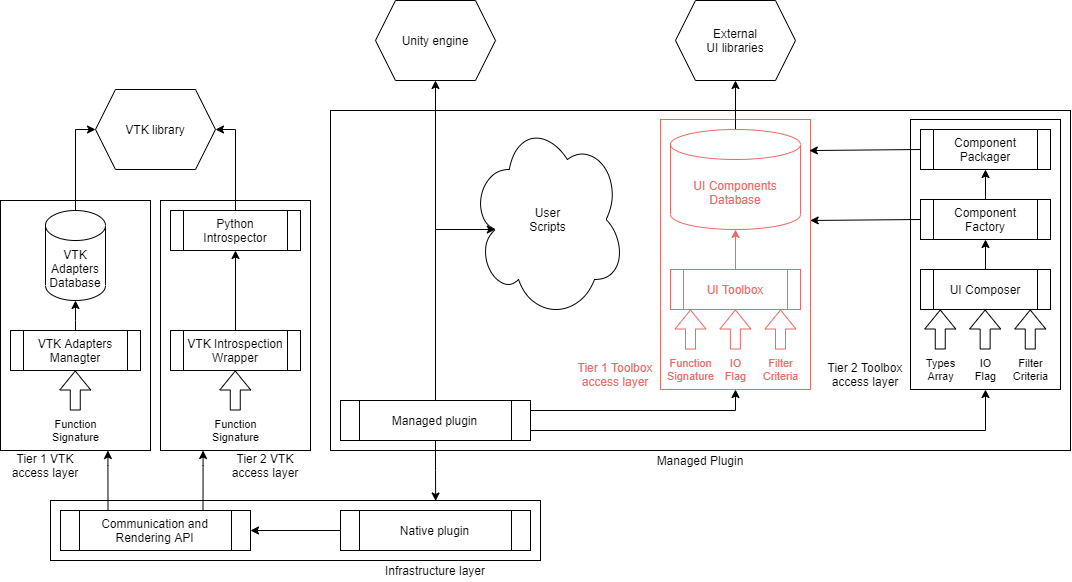

The diagram above was exported from draw.io. Its source (the exported page's mxGraphModel, read from the mxfile embedded in the PNG):
<mxGraphModel dx="2031" dy="2358" grid="1" gridSize="10" guides="1" tooltips="1" connect="1" arrows="1" fold="1" page="1" pageScale="1" pageWidth="827" pageHeight="1169" math="0" shadow="0">
  <root>
    <mxCell id="m7qRrAMxtoLY_luLI2TS-0" />
    <mxCell id="m7qRrAMxtoLY_luLI2TS-1" parent="m7qRrAMxtoLY_luLI2TS-0" />
    <mxCell id="PiYwKDjPDqFp4JKQ4pb1-63" value="" style="rounded=0;whiteSpace=wrap;html=1;fillColor=none;" vertex="1" parent="m7qRrAMxtoLY_luLI2TS-1">
      <mxGeometry x="480" y="-30" width="740" height="340" as="geometry" />
    </mxCell>
    <mxCell id="PiYwKDjPDqFp4JKQ4pb1-0" value="" style="rounded=0;whiteSpace=wrap;html=1;fillColor=none;" vertex="1" parent="m7qRrAMxtoLY_luLI2TS-1">
      <mxGeometry x="200" y="360" width="490" height="60" as="geometry" />
    </mxCell>
    <mxCell id="PiYwKDjPDqFp4JKQ4pb1-1" value="Infrastructure layer" style="text;html=1;strokeColor=none;fillColor=none;align=center;verticalAlign=middle;whiteSpace=wrap;rounded=0;" vertex="1" parent="m7qRrAMxtoLY_luLI2TS-1">
      <mxGeometry x="530" y="420" width="110" height="20" as="geometry" />
    </mxCell>
    <mxCell id="PiYwKDjPDqFp4JKQ4pb1-2" value="Communication and Rendering API" style="shape=process;whiteSpace=wrap;html=1;backgroundOutline=1;fillColor=none;" vertex="1" parent="m7qRrAMxtoLY_luLI2TS-1">
      <mxGeometry x="210" y="370" width="190" height="40" as="geometry" />
    </mxCell>
    <mxCell id="PiYwKDjPDqFp4JKQ4pb1-6" value="" style="edgeStyle=orthogonalEdgeStyle;rounded=0;orthogonalLoop=1;jettySize=auto;html=1;" edge="1" parent="m7qRrAMxtoLY_luLI2TS-1" source="PiYwKDjPDqFp4JKQ4pb1-9" target="PiYwKDjPDqFp4JKQ4pb1-2">
      <mxGeometry relative="1" as="geometry" />
    </mxCell>
    <mxCell id="PiYwKDjPDqFp4JKQ4pb1-9" value="Native plugin" style="shape=process;whiteSpace=wrap;html=1;backgroundOutline=1;fillColor=none;" vertex="1" parent="m7qRrAMxtoLY_luLI2TS-1">
      <mxGeometry x="490" y="370" width="190" height="40" as="geometry" />
    </mxCell>
    <mxCell id="PiYwKDjPDqFp4JKQ4pb1-10" value="Unity engine" style="shape=hexagon;perimeter=hexagonPerimeter2;whiteSpace=wrap;html=1;fixedSize=1;fillColor=none;" vertex="1" parent="m7qRrAMxtoLY_luLI2TS-1">
      <mxGeometry x="525" y="-140" width="120" height="80" as="geometry" />
    </mxCell>
    <mxCell id="PiYwKDjPDqFp4JKQ4pb1-13" value="" style="rounded=0;whiteSpace=wrap;html=1;fillColor=none;" vertex="1" parent="m7qRrAMxtoLY_luLI2TS-1">
      <mxGeometry x="1060" y="-21" width="150" height="270" as="geometry" />
    </mxCell>
    <mxCell id="PiYwKDjPDqFp4JKQ4pb1-14" value="" style="rounded=0;whiteSpace=wrap;html=1;fillColor=none;fontColor=#EA6B66;strokeColor=#EA6B66;" vertex="1" parent="m7qRrAMxtoLY_luLI2TS-1">
      <mxGeometry x="810" y="-21" width="150" height="270" as="geometry" />
    </mxCell>
    <mxCell id="PiYwKDjPDqFp4JKQ4pb1-15" value="Tier 1 Toolbox access layer" style="text;html=1;strokeColor=none;fillColor=none;align=center;verticalAlign=middle;whiteSpace=wrap;rounded=0;fontColor=#EA6B66;" vertex="1" parent="m7qRrAMxtoLY_luLI2TS-1">
      <mxGeometry x="720" y="219" width="90" height="30" as="geometry" />
    </mxCell>
    <mxCell id="PiYwKDjPDqFp4JKQ4pb1-16" value="Tier 2 Toolbox access layer" style="text;html=1;strokeColor=none;fillColor=none;align=center;verticalAlign=middle;whiteSpace=wrap;rounded=0;" vertex="1" parent="m7qRrAMxtoLY_luLI2TS-1">
      <mxGeometry x="970" y="219" width="90" height="30" as="geometry" />
    </mxCell>
    <mxCell id="PiYwKDjPDqFp4JKQ4pb1-17" value="Tier 2 VTK access layer" style="text;html=1;strokeColor=none;fillColor=none;align=center;verticalAlign=middle;whiteSpace=wrap;rounded=0;" vertex="1" parent="m7qRrAMxtoLY_luLI2TS-1">
      <mxGeometry x="370" y="310" width="90" height="30" as="geometry" />
    </mxCell>
    <mxCell id="PiYwKDjPDqFp4JKQ4pb1-18" value="Tier 1 VTK access layer" style="text;html=1;fillColor=none;align=center;verticalAlign=middle;whiteSpace=wrap;rounded=0;" vertex="1" parent="m7qRrAMxtoLY_luLI2TS-1">
      <mxGeometry x="150" y="310" width="90" height="30" as="geometry" />
    </mxCell>
    <mxCell id="PiYwKDjPDqFp4JKQ4pb1-55" style="edgeStyle=orthogonalEdgeStyle;rounded=0;orthogonalLoop=1;jettySize=auto;html=1;exitX=0.5;exitY=0;exitDx=0;exitDy=0;entryX=0.5;entryY=1;entryDx=0;entryDy=0;entryPerimeter=0;fontColor=#EA6B66;strokeColor=#EA6B66;" edge="1" parent="m7qRrAMxtoLY_luLI2TS-1" source="PiYwKDjPDqFp4JKQ4pb1-19" target="PiYwKDjPDqFp4JKQ4pb1-26">
      <mxGeometry relative="1" as="geometry" />
    </mxCell>
    <mxCell id="PiYwKDjPDqFp4JKQ4pb1-19" value="UI Toolbox" style="shape=process;whiteSpace=wrap;html=1;backgroundOutline=1;fillColor=none;fontColor=#EA6B66;strokeColor=#EA6B66;" vertex="1" parent="m7qRrAMxtoLY_luLI2TS-1">
      <mxGeometry x="820" y="129" width="130" height="40" as="geometry" />
    </mxCell>
    <mxCell id="PiYwKDjPDqFp4JKQ4pb1-61" style="edgeStyle=orthogonalEdgeStyle;rounded=0;orthogonalLoop=1;jettySize=auto;html=1;exitX=0.5;exitY=0;exitDx=0;exitDy=0;entryX=0.5;entryY=1;entryDx=0;entryDy=0;" edge="1" parent="m7qRrAMxtoLY_luLI2TS-1" source="PiYwKDjPDqFp4JKQ4pb1-20" target="PiYwKDjPDqFp4JKQ4pb1-60">
      <mxGeometry relative="1" as="geometry" />
    </mxCell>
    <mxCell id="PiYwKDjPDqFp4JKQ4pb1-20" value="UI Composer" style="shape=process;whiteSpace=wrap;html=1;backgroundOutline=1;fillColor=none;" vertex="1" parent="m7qRrAMxtoLY_luLI2TS-1">
      <mxGeometry x="1070" y="129" width="130" height="40" as="geometry" />
    </mxCell>
    <mxCell id="PiYwKDjPDqFp4JKQ4pb1-25" style="edgeStyle=orthogonalEdgeStyle;rounded=0;jumpSize=6;orthogonalLoop=1;jettySize=auto;html=1;exitX=0.5;exitY=0;exitDx=0;exitDy=0;exitPerimeter=0;entryX=0.5;entryY=1;entryDx=0;entryDy=0;" edge="1" parent="m7qRrAMxtoLY_luLI2TS-1" source="PiYwKDjPDqFp4JKQ4pb1-26" target="PiYwKDjPDqFp4JKQ4pb1-54">
      <mxGeometry relative="1" as="geometry" />
    </mxCell>
    <mxCell id="PiYwKDjPDqFp4JKQ4pb1-26" value="UI Components Database" style="shape=cylinder3;whiteSpace=wrap;html=1;boundedLbl=1;backgroundOutline=1;size=15;fillColor=none;fontColor=#EA6B66;strokeColor=#EA6B66;" vertex="1" parent="m7qRrAMxtoLY_luLI2TS-1">
      <mxGeometry x="820" y="-11" width="130" height="100" as="geometry" />
    </mxCell>
    <mxCell id="PiYwKDjPDqFp4JKQ4pb1-27" value="Function&lt;br&gt;Signature" style="shape=flexArrow;endArrow=classic;html=1;fontColor=#EA6B66;strokeColor=#EA6B66;" edge="1" parent="m7qRrAMxtoLY_luLI2TS-1">
      <mxGeometry x="-1" y="-20" width="50" height="50" relative="1" as="geometry">
        <mxPoint x="840" y="209" as="sourcePoint" />
        <mxPoint x="840" y="169" as="targetPoint" />
        <mxPoint x="-20" y="20" as="offset" />
      </mxGeometry>
    </mxCell>
    <mxCell id="PiYwKDjPDqFp4JKQ4pb1-28" value="Filter&lt;br&gt;Criteria" style="shape=flexArrow;endArrow=classic;html=1;fontColor=#EA6B66;strokeColor=#EA6B66;" edge="1" parent="m7qRrAMxtoLY_luLI2TS-1">
      <mxGeometry x="-1" y="-20" width="50" height="50" relative="1" as="geometry">
        <mxPoint x="930" y="209" as="sourcePoint" />
        <mxPoint x="930" y="169" as="targetPoint" />
        <mxPoint x="-20" y="20" as="offset" />
      </mxGeometry>
    </mxCell>
    <mxCell id="PiYwKDjPDqFp4JKQ4pb1-29" value="IO&lt;br&gt;Flag" style="shape=flexArrow;endArrow=classic;html=1;fontColor=#EA6B66;strokeColor=#EA6B66;" edge="1" parent="m7qRrAMxtoLY_luLI2TS-1">
      <mxGeometry x="-1" y="-20" width="50" height="50" relative="1" as="geometry">
        <mxPoint x="884.8800000000001" y="209" as="sourcePoint" />
        <mxPoint x="884.8800000000001" y="169" as="targetPoint" />
        <mxPoint x="-20" y="20" as="offset" />
      </mxGeometry>
    </mxCell>
    <mxCell id="PiYwKDjPDqFp4JKQ4pb1-30" value="Types&lt;br&gt;Array" style="shape=flexArrow;endArrow=classic;html=1;" edge="1" parent="m7qRrAMxtoLY_luLI2TS-1">
      <mxGeometry x="-1" y="-20" width="50" height="50" relative="1" as="geometry">
        <mxPoint x="1089.7600000000002" y="209" as="sourcePoint" />
        <mxPoint x="1089.7600000000002" y="169" as="targetPoint" />
        <mxPoint x="-20" y="20" as="offset" />
      </mxGeometry>
    </mxCell>
    <mxCell id="PiYwKDjPDqFp4JKQ4pb1-31" value="Filter&lt;br&gt;Criteria" style="shape=flexArrow;endArrow=classic;html=1;" edge="1" parent="m7qRrAMxtoLY_luLI2TS-1">
      <mxGeometry x="-1" y="-20" width="50" height="50" relative="1" as="geometry">
        <mxPoint x="1179.7600000000002" y="209" as="sourcePoint" />
        <mxPoint x="1179.7600000000002" y="169" as="targetPoint" />
        <mxPoint x="-20" y="20" as="offset" />
      </mxGeometry>
    </mxCell>
    <mxCell id="PiYwKDjPDqFp4JKQ4pb1-32" value="IO&lt;br&gt;Flag" style="shape=flexArrow;endArrow=classic;html=1;" edge="1" parent="m7qRrAMxtoLY_luLI2TS-1">
      <mxGeometry x="-1" y="-20" width="50" height="50" relative="1" as="geometry">
        <mxPoint x="1134.6400000000003" y="209" as="sourcePoint" />
        <mxPoint x="1134.6400000000003" y="169" as="targetPoint" />
        <mxPoint x="-20" y="20" as="offset" />
      </mxGeometry>
    </mxCell>
    <mxCell id="PiYwKDjPDqFp4JKQ4pb1-39" style="edgeStyle=orthogonalEdgeStyle;rounded=0;orthogonalLoop=1;jettySize=auto;html=1;exitX=0.25;exitY=0;exitDx=0;exitDy=0;" edge="1" parent="m7qRrAMxtoLY_luLI2TS-1" target="PiYwKDjPDqFp4JKQ4pb1-42">
      <mxGeometry relative="1" as="geometry">
        <mxPoint x="257.5" y="370" as="sourcePoint" />
        <Array as="points">
          <mxPoint x="258" y="325" />
          <mxPoint x="258" y="325" />
        </Array>
      </mxGeometry>
    </mxCell>
    <mxCell id="PiYwKDjPDqFp4JKQ4pb1-40" style="edgeStyle=orthogonalEdgeStyle;rounded=0;orthogonalLoop=1;jettySize=auto;html=1;exitX=0.75;exitY=0;exitDx=0;exitDy=0;" edge="1" parent="m7qRrAMxtoLY_luLI2TS-1" target="PiYwKDjPDqFp4JKQ4pb1-41">
      <mxGeometry relative="1" as="geometry">
        <mxPoint x="352.5" y="370" as="sourcePoint" />
        <Array as="points">
          <mxPoint x="353" y="325" />
          <mxPoint x="353" y="325" />
        </Array>
      </mxGeometry>
    </mxCell>
    <mxCell id="PiYwKDjPDqFp4JKQ4pb1-41" value="" style="rounded=0;whiteSpace=wrap;html=1;fillColor=none;" vertex="1" parent="m7qRrAMxtoLY_luLI2TS-1">
      <mxGeometry x="310" y="60" width="150" height="250" as="geometry" />
    </mxCell>
    <mxCell id="PiYwKDjPDqFp4JKQ4pb1-42" value="" style="rounded=0;whiteSpace=wrap;html=1;fillColor=none;" vertex="1" parent="m7qRrAMxtoLY_luLI2TS-1">
      <mxGeometry x="150" y="60" width="150" height="250" as="geometry" />
    </mxCell>
    <mxCell id="PiYwKDjPDqFp4JKQ4pb1-43" value="VTK Adapters Managter" style="shape=process;whiteSpace=wrap;html=1;backgroundOutline=1;fillColor=none;" vertex="1" parent="m7qRrAMxtoLY_luLI2TS-1">
      <mxGeometry x="160" y="190" width="130" height="40" as="geometry" />
    </mxCell>
    <mxCell id="PiYwKDjPDqFp4JKQ4pb1-46" style="edgeStyle=orthogonalEdgeStyle;rounded=0;orthogonalLoop=1;jettySize=auto;html=1;entryX=0.5;entryY=1;entryDx=0;entryDy=0;entryPerimeter=0;" edge="1" parent="m7qRrAMxtoLY_luLI2TS-1" target="PiYwKDjPDqFp4JKQ4pb1-48">
      <mxGeometry relative="1" as="geometry">
        <Array as="points">
          <mxPoint x="225" y="180" />
          <mxPoint x="225" y="180" />
        </Array>
        <mxPoint x="225" y="190" as="sourcePoint" />
      </mxGeometry>
    </mxCell>
    <mxCell id="PiYwKDjPDqFp4JKQ4pb1-47" style="edgeStyle=orthogonalEdgeStyle;rounded=0;orthogonalLoop=1;jettySize=auto;html=1;exitX=0.5;exitY=0;exitDx=0;exitDy=0;exitPerimeter=0;entryX=0;entryY=0.5;entryDx=0;entryDy=0;" edge="1" parent="m7qRrAMxtoLY_luLI2TS-1" source="PiYwKDjPDqFp4JKQ4pb1-48" target="PiYwKDjPDqFp4JKQ4pb1-53">
      <mxGeometry relative="1" as="geometry" />
    </mxCell>
    <mxCell id="PiYwKDjPDqFp4JKQ4pb1-48" value="VTK Adapters Database" style="shape=cylinder3;whiteSpace=wrap;html=1;boundedLbl=1;backgroundOutline=1;size=15;fillColor=none;" vertex="1" parent="m7qRrAMxtoLY_luLI2TS-1">
      <mxGeometry x="195" y="70" width="60" height="90" as="geometry" />
    </mxCell>
    <mxCell id="PiYwKDjPDqFp4JKQ4pb1-49" value="Function&lt;br&gt;Signature" style="shape=flexArrow;endArrow=classic;html=1;" edge="1" parent="m7qRrAMxtoLY_luLI2TS-1">
      <mxGeometry x="-1" y="-20" width="50" height="50" relative="1" as="geometry">
        <mxPoint x="224.76" y="270" as="sourcePoint" />
        <mxPoint x="224.76" y="230" as="targetPoint" />
        <mxPoint x="-20" y="20" as="offset" />
      </mxGeometry>
    </mxCell>
    <mxCell id="PiYwKDjPDqFp4JKQ4pb1-50" value="Function&lt;br&gt;Signature" style="shape=flexArrow;endArrow=classic;html=1;" edge="1" parent="m7qRrAMxtoLY_luLI2TS-1">
      <mxGeometry x="-1" y="-20" width="50" height="50" relative="1" as="geometry">
        <mxPoint x="384.76" y="270" as="sourcePoint" />
        <mxPoint x="384.76" y="230" as="targetPoint" />
        <mxPoint x="-20" y="20" as="offset" />
      </mxGeometry>
    </mxCell>
    <mxCell id="PiYwKDjPDqFp4JKQ4pb1-57" style="edgeStyle=orthogonalEdgeStyle;rounded=0;orthogonalLoop=1;jettySize=auto;html=1;exitX=0.5;exitY=0;exitDx=0;exitDy=0;entryX=0.5;entryY=1;entryDx=0;entryDy=0;" edge="1" parent="m7qRrAMxtoLY_luLI2TS-1" source="PiYwKDjPDqFp4JKQ4pb1-52" target="PiYwKDjPDqFp4JKQ4pb1-56">
      <mxGeometry relative="1" as="geometry" />
    </mxCell>
    <mxCell id="PiYwKDjPDqFp4JKQ4pb1-52" value="VTK Introspection Wrapper" style="shape=process;whiteSpace=wrap;html=1;backgroundOutline=1;fillColor=none;" vertex="1" parent="m7qRrAMxtoLY_luLI2TS-1">
      <mxGeometry x="320" y="190" width="130" height="40" as="geometry" />
    </mxCell>
    <mxCell id="PiYwKDjPDqFp4JKQ4pb1-53" value="VTK library" style="shape=hexagon;perimeter=hexagonPerimeter2;whiteSpace=wrap;html=1;fixedSize=1;fillColor=none;" vertex="1" parent="m7qRrAMxtoLY_luLI2TS-1">
      <mxGeometry x="245" y="-51" width="120" height="80" as="geometry" />
    </mxCell>
    <mxCell id="PiYwKDjPDqFp4JKQ4pb1-54" value="External&lt;br&gt;UI libraries" style="shape=hexagon;perimeter=hexagonPerimeter2;whiteSpace=wrap;html=1;fixedSize=1;fillColor=none;" vertex="1" parent="m7qRrAMxtoLY_luLI2TS-1">
      <mxGeometry x="825" y="-140" width="120" height="80" as="geometry" />
    </mxCell>
    <mxCell id="PiYwKDjPDqFp4JKQ4pb1-58" style="edgeStyle=orthogonalEdgeStyle;rounded=0;orthogonalLoop=1;jettySize=auto;html=1;exitX=0.5;exitY=0;exitDx=0;exitDy=0;entryX=1;entryY=0.5;entryDx=0;entryDy=0;" edge="1" parent="m7qRrAMxtoLY_luLI2TS-1" source="PiYwKDjPDqFp4JKQ4pb1-56" target="PiYwKDjPDqFp4JKQ4pb1-53">
      <mxGeometry relative="1" as="geometry" />
    </mxCell>
    <mxCell id="PiYwKDjPDqFp4JKQ4pb1-56" value="Python Introspector" style="shape=process;whiteSpace=wrap;html=1;backgroundOutline=1;fillColor=none;" vertex="1" parent="m7qRrAMxtoLY_luLI2TS-1">
      <mxGeometry x="320" y="70" width="130" height="40" as="geometry" />
    </mxCell>
    <mxCell id="PiYwKDjPDqFp4JKQ4pb1-62" style="edgeStyle=orthogonalEdgeStyle;rounded=0;orthogonalLoop=1;jettySize=auto;html=1;exitX=0;exitY=0.5;exitDx=0;exitDy=0;entryX=0.998;entryY=0.374;entryDx=0;entryDy=0;entryPerimeter=0;" edge="1" parent="m7qRrAMxtoLY_luLI2TS-1" source="PiYwKDjPDqFp4JKQ4pb1-60" target="PiYwKDjPDqFp4JKQ4pb1-14">
      <mxGeometry relative="1" as="geometry">
        <mxPoint x="960" y="79" as="targetPoint" />
        <Array as="points">
          <mxPoint x="1070" y="80" />
        </Array>
      </mxGeometry>
    </mxCell>
    <mxCell id="PiYwKDjPDqFp4JKQ4pb1-71" style="edgeStyle=orthogonalEdgeStyle;rounded=0;orthogonalLoop=1;jettySize=auto;html=1;exitX=0.5;exitY=0;exitDx=0;exitDy=0;entryX=0.5;entryY=1;entryDx=0;entryDy=0;" edge="1" parent="m7qRrAMxtoLY_luLI2TS-1" source="PiYwKDjPDqFp4JKQ4pb1-60" target="PiYwKDjPDqFp4JKQ4pb1-70">
      <mxGeometry relative="1" as="geometry" />
    </mxCell>
    <mxCell id="PiYwKDjPDqFp4JKQ4pb1-60" value="Component Factory" style="shape=process;whiteSpace=wrap;html=1;backgroundOutline=1;fillColor=none;" vertex="1" parent="m7qRrAMxtoLY_luLI2TS-1">
      <mxGeometry x="1070" y="59" width="130" height="40" as="geometry" />
    </mxCell>
    <mxCell id="PiYwKDjPDqFp4JKQ4pb1-64" value="Managed Plugin" style="text;html=1;strokeColor=none;fillColor=none;align=center;verticalAlign=middle;whiteSpace=wrap;rounded=0;" vertex="1" parent="m7qRrAMxtoLY_luLI2TS-1">
      <mxGeometry x="795" y="310" width="110" height="20" as="geometry" />
    </mxCell>
    <mxCell id="PiYwKDjPDqFp4JKQ4pb1-66" style="edgeStyle=orthogonalEdgeStyle;rounded=0;orthogonalLoop=1;jettySize=auto;html=1;exitX=0.5;exitY=1;exitDx=0;exitDy=0;entryX=0.786;entryY=0.008;entryDx=0;entryDy=0;entryPerimeter=0;" edge="1" parent="m7qRrAMxtoLY_luLI2TS-1" source="PiYwKDjPDqFp4JKQ4pb1-65" target="PiYwKDjPDqFp4JKQ4pb1-0">
      <mxGeometry relative="1" as="geometry" />
    </mxCell>
    <mxCell id="PiYwKDjPDqFp4JKQ4pb1-68" style="edgeStyle=orthogonalEdgeStyle;rounded=0;orthogonalLoop=1;jettySize=auto;html=1;exitX=1;exitY=0.75;exitDx=0;exitDy=0;entryX=0.5;entryY=1;entryDx=0;entryDy=0;" edge="1" parent="m7qRrAMxtoLY_luLI2TS-1" source="PiYwKDjPDqFp4JKQ4pb1-65" target="PiYwKDjPDqFp4JKQ4pb1-13">
      <mxGeometry relative="1" as="geometry" />
    </mxCell>
    <mxCell id="PiYwKDjPDqFp4JKQ4pb1-69" style="edgeStyle=orthogonalEdgeStyle;rounded=0;orthogonalLoop=1;jettySize=auto;html=1;exitX=1;exitY=0.25;exitDx=0;exitDy=0;entryX=0.5;entryY=1;entryDx=0;entryDy=0;" edge="1" parent="m7qRrAMxtoLY_luLI2TS-1" source="PiYwKDjPDqFp4JKQ4pb1-65" target="PiYwKDjPDqFp4JKQ4pb1-14">
      <mxGeometry relative="1" as="geometry" />
    </mxCell>
    <mxCell id="PiYwKDjPDqFp4JKQ4pb1-78" style="edgeStyle=orthogonalEdgeStyle;rounded=0;orthogonalLoop=1;jettySize=auto;html=1;exitX=0.5;exitY=0;exitDx=0;exitDy=0;" edge="1" parent="m7qRrAMxtoLY_luLI2TS-1" source="PiYwKDjPDqFp4JKQ4pb1-65" target="PiYwKDjPDqFp4JKQ4pb1-10">
      <mxGeometry relative="1" as="geometry" />
    </mxCell>
    <mxCell id="PiYwKDjPDqFp4JKQ4pb1-65" value="Managed plugin" style="shape=process;whiteSpace=wrap;html=1;backgroundOutline=1;fillColor=none;" vertex="1" parent="m7qRrAMxtoLY_luLI2TS-1">
      <mxGeometry x="490" y="260" width="190" height="40" as="geometry" />
    </mxCell>
    <mxCell id="PiYwKDjPDqFp4JKQ4pb1-72" style="edgeStyle=orthogonalEdgeStyle;rounded=0;orthogonalLoop=1;jettySize=auto;html=1;exitX=0;exitY=0.5;exitDx=0;exitDy=0;entryX=0.992;entryY=0.115;entryDx=0;entryDy=0;entryPerimeter=0;" edge="1" parent="m7qRrAMxtoLY_luLI2TS-1" source="PiYwKDjPDqFp4JKQ4pb1-70" target="PiYwKDjPDqFp4JKQ4pb1-14">
      <mxGeometry relative="1" as="geometry">
        <mxPoint x="962" y="10" as="targetPoint" />
        <Array as="points">
          <mxPoint x="1070" y="10" />
        </Array>
      </mxGeometry>
    </mxCell>
    <mxCell id="PiYwKDjPDqFp4JKQ4pb1-70" value="Component Packager" style="shape=process;whiteSpace=wrap;html=1;backgroundOutline=1;fillColor=none;" vertex="1" parent="m7qRrAMxtoLY_luLI2TS-1">
      <mxGeometry x="1070" y="-11" width="130" height="40" as="geometry" />
    </mxCell>
    <mxCell id="PiYwKDjPDqFp4JKQ4pb1-77" value="User&lt;br&gt;Scripts" style="ellipse;shape=cloud;whiteSpace=wrap;html=1;fillColor=none;" vertex="1" parent="m7qRrAMxtoLY_luLI2TS-1">
      <mxGeometry x="620" y="-21" width="155" height="200" as="geometry" />
    </mxCell>
    <mxCell id="PiYwKDjPDqFp4JKQ4pb1-79" value="" style="endArrow=classic;html=1;entryX=0.16;entryY=0.55;entryDx=0;entryDy=0;entryPerimeter=0;" edge="1" parent="m7qRrAMxtoLY_luLI2TS-1" target="PiYwKDjPDqFp4JKQ4pb1-77">
      <mxGeometry width="50" height="50" relative="1" as="geometry">
        <mxPoint x="585" y="89" as="sourcePoint" />
        <mxPoint x="670" y="130" as="targetPoint" />
      </mxGeometry>
    </mxCell>
  </root>
</mxGraphModel>